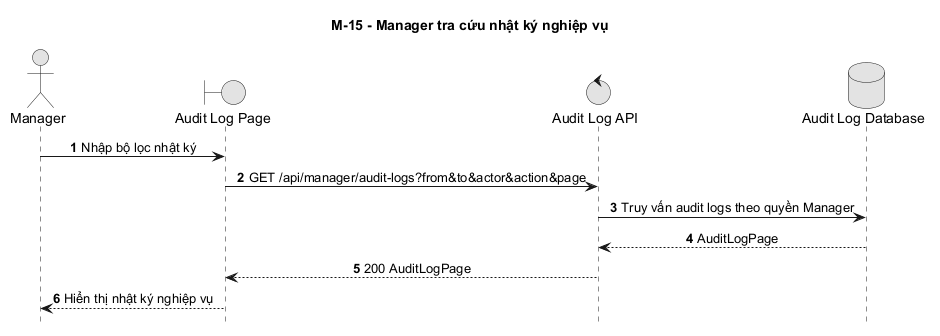

The diagram above was rendered by PlantUML. Its source (embedded in the PNG):
@startuml
title M-15 - Manager tra cứu nhật ký nghiệp vụ
autonumber
hide footbox
skinparam monochrome true
skinparam sequenceMessageAlign center
skinparam responseMessageBelowArrow true

actor Manager
boundary "Audit Log Page" as Web
control "Audit Log API" as API
database "Audit Log Database" as DB

Manager -> Web: Nhập bộ lọc nhật ký
Web -> API: GET /api/manager/audit-logs?from&to&actor&action&page
API -> DB: Truy vấn audit logs theo quyền Manager
DB --> API: AuditLogPage
API --> Web: 200 AuditLogPage
Web --> Manager: Hiển thị nhật ký nghiệp vụ
@enduml